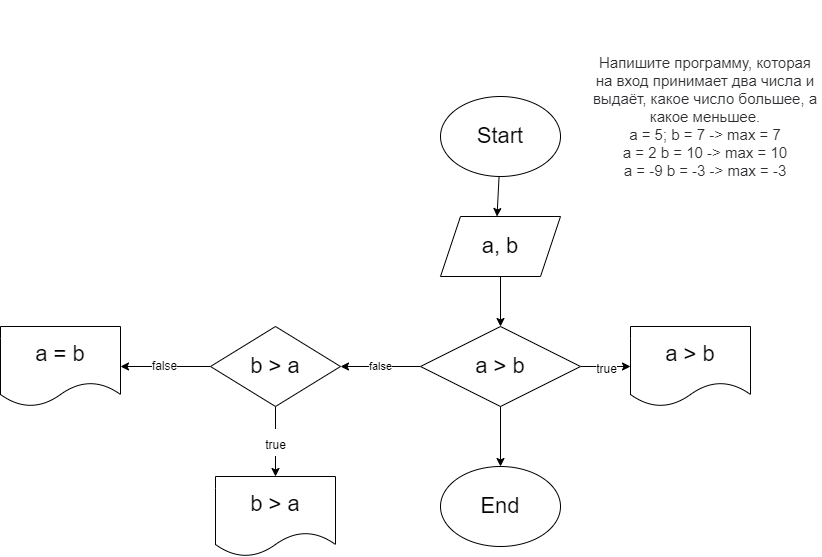

The diagram above was exported from draw.io. Its source (the exported page's mxGraphModel, read from the mxfile embedded in the PNG):
<mxGraphModel dx="1216" dy="1650" grid="1" gridSize="10" guides="1" tooltips="1" connect="1" arrows="1" fold="1" page="1" pageScale="1" pageWidth="827" pageHeight="1169" math="0" shadow="0">
  <root>
    <mxCell id="0" />
    <mxCell id="1" parent="0" />
    <mxCell id="4" value="" style="edgeStyle=none;html=1;fontSize=22;" parent="1" source="2" edge="1">
      <mxGeometry relative="1" as="geometry">
        <mxPoint x="266.5" y="120" as="targetPoint" />
      </mxGeometry>
    </mxCell>
    <mxCell id="2" value="&lt;font style=&quot;font-size: 22px&quot;&gt;Start&lt;/font&gt;" style="ellipse;whiteSpace=wrap;html=1;" parent="1" vertex="1">
      <mxGeometry x="210" width="120" height="80" as="geometry" />
    </mxCell>
    <mxCell id="8" value="" style="edgeStyle=none;html=1;fontSize=22;" parent="1" source="5" target="7" edge="1">
      <mxGeometry relative="1" as="geometry" />
    </mxCell>
    <mxCell id="5" value="a, b" style="shape=parallelogram;perimeter=parallelogramPerimeter;whiteSpace=wrap;html=1;fixedSize=1;fontSize=22;" parent="1" vertex="1">
      <mxGeometry x="210" y="120" width="120" height="60" as="geometry" />
    </mxCell>
    <mxCell id="6" value="&#10;&#10;&lt;p style=&quot;box-sizing: border-box; margin: 0px; font-weight: 400; color: rgb(44, 45, 48); font-family: roboto, &amp;quot;san francisco&amp;quot;, &amp;quot;helvetica neue&amp;quot;, helvetica, arial; font-size: 15px; font-style: normal; letter-spacing: normal; text-indent: 0px; text-transform: none; word-spacing: 0px; background-color: rgb(255, 255, 255);&quot;&gt;Напишите программу, которая на вход принимает два числа и выдаёт, какое число большее, а какое меньшее.&lt;/p&gt;&lt;p style=&quot;box-sizing: border-box; margin: 0px; font-weight: 400; color: rgb(44, 45, 48); font-family: roboto, &amp;quot;san francisco&amp;quot;, &amp;quot;helvetica neue&amp;quot;, helvetica, arial; font-size: 15px; font-style: normal; letter-spacing: normal; text-indent: 0px; text-transform: none; word-spacing: 0px; background-color: rgb(255, 255, 255);&quot;&gt;a = 5; b = 7 -&amp;gt; max = 7&lt;br style=&quot;box-sizing: border-box&quot;&gt;a = 2 b = 10 -&amp;gt; max = 10&lt;br style=&quot;box-sizing: border-box&quot;&gt;a = -9 b = -3 -&amp;gt; max = -3&lt;/p&gt;&#10;&#10;" style="text;html=1;strokeColor=none;fillColor=none;align=center;verticalAlign=middle;whiteSpace=wrap;rounded=0;fontSize=22;" parent="1" vertex="1">
      <mxGeometry x="360" width="230" height="40" as="geometry" />
    </mxCell>
    <mxCell id="11" value="&lt;font style=&quot;font-size: 12px&quot;&gt;true&lt;/font&gt;" style="edgeStyle=none;html=1;fontSize=22;" parent="1" source="7" target="10" edge="1">
      <mxGeometry relative="1" as="geometry" />
    </mxCell>
    <mxCell id="14" value="" style="edgeStyle=none;html=1;fontSize=12;" parent="1" source="7" target="13" edge="1">
      <mxGeometry relative="1" as="geometry" />
    </mxCell>
    <mxCell id="16" value="false" style="edgeStyle=none;html=1;" edge="1" parent="1" source="7" target="15">
      <mxGeometry relative="1" as="geometry" />
    </mxCell>
    <mxCell id="7" value="a &amp;gt; b" style="rhombus;whiteSpace=wrap;html=1;fontSize=22;" parent="1" vertex="1">
      <mxGeometry x="190" y="230" width="160" height="80" as="geometry" />
    </mxCell>
    <mxCell id="9" value="b &amp;gt; a" style="shape=document;whiteSpace=wrap;html=1;boundedLbl=1;fontSize=22;" parent="1" vertex="1">
      <mxGeometry x="-15" y="380" width="120" height="80" as="geometry" />
    </mxCell>
    <mxCell id="10" value="a &amp;gt; b" style="shape=document;whiteSpace=wrap;html=1;boundedLbl=1;fontSize=22;" parent="1" vertex="1">
      <mxGeometry x="400" y="230" width="120" height="80" as="geometry" />
    </mxCell>
    <mxCell id="13" value="&lt;font style=&quot;font-size: 22px&quot;&gt;End&lt;/font&gt;" style="ellipse;whiteSpace=wrap;html=1;fontSize=12;" parent="1" vertex="1">
      <mxGeometry x="210" y="370" width="120" height="80" as="geometry" />
    </mxCell>
    <mxCell id="17" value="&lt;font style=&quot;font-size: 12px&quot;&gt;true&lt;/font&gt;" style="edgeStyle=none;html=1;fontSize=22;" edge="1" parent="1" source="15" target="9">
      <mxGeometry relative="1" as="geometry" />
    </mxCell>
    <mxCell id="19" value="false" style="edgeStyle=none;html=1;fontSize=12;" edge="1" parent="1" source="15" target="18">
      <mxGeometry relative="1" as="geometry" />
    </mxCell>
    <mxCell id="15" value="&lt;font style=&quot;font-size: 22px&quot;&gt;b &amp;gt; a&lt;/font&gt;" style="rhombus;whiteSpace=wrap;html=1;" vertex="1" parent="1">
      <mxGeometry x="-20" y="230" width="130" height="80" as="geometry" />
    </mxCell>
    <mxCell id="18" value="&lt;font style=&quot;font-size: 22px&quot;&gt;a = b&lt;/font&gt;" style="shape=document;whiteSpace=wrap;html=1;boundedLbl=1;fontSize=12;" vertex="1" parent="1">
      <mxGeometry x="-230" y="230" width="120" height="80" as="geometry" />
    </mxCell>
  </root>
</mxGraphModel>